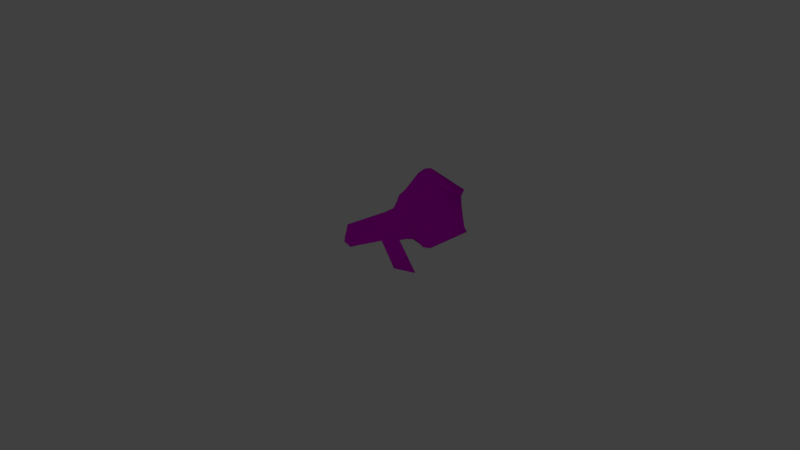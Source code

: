# Source: BandAid4_OnNose.blend  (saved by Blender 2.79.0; exported with 4.5.12 LTS)
import bpy
from mathutils import Matrix  # noqa: F401  (used for matrix-valued properties, if any)

bpy.ops.wm.read_factory_settings(use_empty=True)
scene = bpy.context.scene
scene.name = 'Scene'

# ---- collections
col_collection_1 = bpy.data.collections.new('Collection 1'); scene.collection.children.link(col_collection_1)
col_collection_2 = bpy.data.collections.new('Collection 2'); scene.collection.children.link(col_collection_2)
col_collection_6 = bpy.data.collections.new('Collection 6'); scene.collection.children.link(col_collection_6)
col_collection_6.hide_render = True
col_collection_6.hide_viewport = True
col_collection_20 = bpy.data.collections.new('Collection 20'); scene.collection.children.link(col_collection_20)
col_collection_20.hide_render = True
col_collection_20.hide_viewport = True

# ---- images (referenced by path relative to the original .blend; pixels are not part of the script)
import os
ASSET_DIR = os.environ.get("B2B_ASSET_DIR", "")  # directory of the original .blend (textures are referenced by path, not embedded)
HERE = os.path.dirname(os.path.abspath(__file__))  # packed textures are extracted next to this script under _unpacked/

def load_image(name, relpath, width, height, colorspace="sRGB"):
    """Load a texture the original file referenced (path relative to the .blend, or extracted next to this script)."""
    p = next((c for c in (os.path.join(HERE, relpath), os.path.join(ASSET_DIR, relpath)) if relpath and os.path.exists(c)), "")
    if p:
        img = bpy.data.images.load(p, check_existing=True)
        img.name = name
    else:  # same state as the original file: an image datablock whose file is absent (Cycles renders it pink)
        img = bpy.data.images.new(name, width, height)
        img.source = "FILE"
        img.filepath = "//" + (relpath or name)
    img.colorspace_settings.name = colorspace
    return img
img_plastertexture_png = load_image('PlasterTexture.png', 'PlasterTexture.png', 1024, 1024, 'sRGB')

# ---- materials (node trees are filled in below, after node groups)
mat_bandaid4 = bpy.data.materials.new('BandAid4')
mat_bandaid4.alpha_threshold = 0.0
mat_bandaid4.roughness = 0.5

# ---- material node trees
mat_bandaid4.use_nodes = True; mat_bandaid4.node_tree.nodes.clear()
_N = mat_bandaid4.node_tree.nodes; _L = mat_bandaid4.node_tree.links
n0 = _N.new('ShaderNodeOutputMaterial'); n0.name = 'Material Output'; n0.location = (300, 300)
n1 = _N.new('ShaderNodeBsdfDiffuse'); n1.name = 'Diffuse BSDF'; n1.location = (10, 300)
n2 = _N.new('ShaderNodeTexImage'); n2.name = 'Image Texture'; n2.location = (-190, 355)
n2.width = 140
n2.image = img_plastertexture_png
n3 = _N.new('ShaderNodeMapping'); n3.name = 'Mapping'; n3.location = (-490, 384)
n4 = _N.new('ShaderNodeTexCoord'); n4.name = 'Texture Coordinate'; n4.location = (-690, 367)
_L.new(n1.outputs[0], n0.inputs[0])
_L.new(n2.outputs[0], n1.inputs[0])
_L.new(n3.outputs[0], n2.inputs[0])
_L.new(n4.outputs[2], n3.inputs[0])
n0.is_active_output = True

# ---- world
world_world = bpy.data.worlds.new('World'); scene.world = world_world
world_world.color = (0.05088, 0.05088, 0.05088)
world_world.use_sun_shadow = False
world_world.sun_shadow_jitter_overblur = 0.0
world_world.cycles.sampling_method = 'MANUAL'

# ---- cameras
cam_camera = bpy.data.cameras.new('Camera')
cam_camera.clip_end = 100.0
cam_camera.lens = 35.0
cam_camera.sensor_width = 32.0
cam_camera.sensor_height = 18.0
cam_camera.ortho_scale = 7.314
cam_camera.dof.focus_distance = 0.0

# ---- lights
light_lamp = bpy.data.lights.new('Lamp', 'POINT')
light_lamp.transmission_factor = 0.0
light_lamp.cutoff_distance = 30.0
light_lamp.energy = 500.0
light_lamp.shadow_buffer_clip_start = 1.001
light_lamp.shadow_soft_size = 0.1
light_lamp.shadow_maximum_resolution = 0.006
light_lamp.use_absolute_resolution = True

# ---- meshes
me_plane_005 = bpy.data.meshes.new('Plane.005')
me_plane_005.from_pydata([(-0.02276, -0.008348, -0.03902), (-0.02105, -0.02015, -0.03694), (-0.02, -0.007241, -0.03604), (-0.01818, -0.01914, -0.03404), (0.002841, 0.005025, -0.009299), (0.007923, -0.01326, -0.01021), (0.003974, 0.008367, -0.008407), (0.009292, -0.01329, -0.008978), (0.007239, 0.01144, -0.008679), (0.01107, -0.01326, -0.008842), (0.0136, 0.0194, -0.01443), (0.01418, -0.01576, -0.01389), (0.01702, 0.02156, -0.01647), (0.0165, -0.01805, -0.01646), (0.02017, 0.02174, -0.01633), (0.02003, -0.01848, -0.01653), (0.0356, 0.01161, -0.002058), (0.0375, -0.009272, -0.006367), (-0.0232, -0.01131, -0.03751), (-0.02385, -0.01418, -0.03457), (-0.02416, -0.01701, -0.03528), (-0.02106, -0.01645, -0.03251), (-0.02088, -0.01325, -0.03173), (-0.02045, -0.0102, -0.03453), (0.005809, -0.01023, -0.007749), (0.004935, -0.004215, -0.006877), (0.00359, 0.000733, -0.007621), (0.007462, -0.008737, -0.005307), (0.006434, -0.003075, -0.004534), (0.004779, 0.003481, -0.006441), (0.009835, -0.009534, -0.004581), (0.008522, -0.001914, -0.002869), (0.006964, 0.006777, -0.005251), (0.01497, -0.01143, -0.006564), (0.01418, 0.001717, -0.0004348), (0.01297, 0.0131, -0.005991), (0.01786, -0.01265, -0.007787), (0.01733, 0.001874, -2.834e-10), (0.01612, 0.01501, -0.006592), (0.021, -0.01261, -0.008104), (0.02048, 0.001874, -2.834e-10), (0.01927, 0.01519, -0.006446), (0.03597, -0.006674, -0.003374), (0.03424, 0.003057, 0.0007357), (0.03388, 0.0085, 0.0002682), (-0.004509, -0.01519, -0.02049), (0.004519, -0.01412, -0.0128), (0.00143, 0.001991, -0.0117), (-0.006366, -0.00176, -0.02128), (-0.006809, -0.004719, -0.01977), (0.0009855, -0.001287, -0.01078), (-0.006201, -0.008684, -0.01768), (0.002189, -0.006073, -0.009647), (-0.006097, -0.01245, -0.01854), (0.002424, -0.01019, -0.01036), (0.001878, -0.03298, -0.05015), (0.01346, -0.03509, -0.04687), (5.17e-06, -0.01466, -0.01665), (-0.00247, -0.0001943, -0.01706), (-0.002913, -0.003153, -0.01555), (-0.002006, -0.007378, -0.01366), (-0.001974, -0.01168, -0.01437), (0.007671, -0.03404, -0.04851)], [], [(20, 1, 3, 21), (54, 46, 5, 24), (24, 5, 7, 27), (27, 7, 9, 30), (30, 9, 11, 33), (33, 11, 13, 36), (36, 13, 15, 39), (39, 15, 17, 42), (14, 41, 44, 16), (41, 40, 43, 44), (40, 39, 42, 43), (12, 38, 41, 14), (38, 37, 40, 41), (37, 36, 39, 40), (10, 35, 38, 12), (35, 34, 37, 38), (34, 33, 36, 37), (8, 32, 35, 10), (32, 31, 34, 35), (31, 30, 33, 34), (6, 29, 32, 8), (29, 28, 31, 32), (28, 27, 30, 31), (4, 26, 29, 6), (26, 25, 28, 29), (25, 24, 27, 28), (47, 50, 26, 4), (50, 52, 25, 26), (52, 54, 24, 25), (0, 18, 23, 2), (18, 19, 22, 23), (19, 20, 21, 22), (22, 21, 53, 51), (60, 61, 54, 52), (23, 22, 51, 49), (59, 60, 52, 50), (2, 23, 49, 48), (58, 59, 50, 47), (21, 3, 45, 53), (61, 57, 46, 54), (57, 45, 55, 62), (46, 57, 62, 56), (53, 45, 57, 61), (48, 49, 59, 58), (49, 51, 60, 59), (51, 53, 61, 60)])
me_plane_005.polygons.foreach_set('use_smooth', [True] * 46)
_uv = me_plane_005.uv_layers.new(name='UVMap')
_uv.uv.foreach_set('vector', [0.5161, 0.02601, 0.5538, 0.02601, 0.5538, 0.07972, 0.5161, 0.07972, 0.5161, 0.4977, 0.5538, 0.4977, 0.5538, 0.5357, 0.5161, 0.5357, 0.5161, 0.5357, 0.5538, 0.5357, 0.5738, 0.569, 0.5261, 0.569, 0.5261, 0.569, 0.5738, 0.569, 0.6088, 0.5993, 0.5436, 0.5993, 0.5436, 0.5993, 0.6088, 0.5993, 0.7484, 0.6909, 0.6144, 0.6909, 0.6144, 0.6909, 0.7484, 0.6909, 0.7714, 0.7244, 0.6259, 0.7244, 0.6259, 0.7244, 0.7714, 0.7244, 0.7714, 0.7646, 0.6259, 0.7646, 0.6259, 0.7646, 0.7714, 0.7646, 0.574, 0.9725, 0.5306, 0.9497, 0.1895, 0.7646, 0.335, 0.7646, 0.4438, 0.9497, 0.4004, 0.9725, 0.335, 0.7646, 0.4805, 0.7646, 0.4872, 0.9417, 0.4438, 0.9497, 0.4805, 0.7646, 0.6259, 0.7646, 0.5306, 0.9497, 0.4872, 0.9417, 0.1895, 0.7244, 0.335, 0.7244, 0.335, 0.7646, 0.1895, 0.7646, 0.335, 0.7244, 0.4805, 0.7244, 0.4805, 0.7646, 0.335, 0.7646, 0.4805, 0.7244, 0.6259, 0.7244, 0.6259, 0.7646, 0.4805, 0.7646, 0.2126, 0.6909, 0.3465, 0.6909, 0.335, 0.7244, 0.1895, 0.7244, 0.3465, 0.6909, 0.4805, 0.6909, 0.4805, 0.7244, 0.335, 0.7244, 0.4805, 0.6909, 0.6144, 0.6909, 0.6259, 0.7244, 0.4805, 0.7244, 0.348, 0.5993, 0.4132, 0.5993, 0.3465, 0.6909, 0.2126, 0.6909, 0.4132, 0.5993, 0.4784, 0.5993, 0.4805, 0.6909, 0.3465, 0.6909, 0.4784, 0.5993, 0.5436, 0.5993, 0.6144, 0.6909, 0.4805, 0.6909, 0.383, 0.569, 0.4307, 0.569, 0.4132, 0.5993, 0.348, 0.5993, 0.4307, 0.569, 0.4784, 0.569, 0.4784, 0.5993, 0.4132, 0.5993, 0.4784, 0.569, 0.5261, 0.569, 0.5436, 0.5993, 0.4784, 0.5993, 0.403, 0.5357, 0.4407, 0.5357, 0.4307, 0.569, 0.383, 0.569, 0.4407, 0.5357, 0.4784, 0.5357, 0.4784, 0.569, 0.4307, 0.569, 0.4784, 0.5357, 0.5161, 0.5357, 0.5261, 0.569, 0.4784, 0.569, 0.403, 0.4977, 0.4407, 0.4977, 0.4407, 0.5357, 0.403, 0.5357, 0.4407, 0.4977, 0.4784, 0.4977, 0.4784, 0.5357, 0.4407, 0.5357, 0.4784, 0.4977, 0.5161, 0.4977, 0.5161, 0.5357, 0.4784, 0.5357, 0.403, 0.02601, 0.4407, 0.02601, 0.4407, 0.07972, 0.403, 0.07972, 0.4407, 0.02601, 0.4784, 0.02601, 0.4784, 0.07972, 0.4407, 0.07972, 0.4784, 0.02601, 0.5161, 0.02601, 0.5161, 0.07972, 0.4784, 0.07972, 0.4784, 0.07972, 0.5161, 0.07972, 0.5161, 0.3457, 0.4784, 0.3457, 0.4784, 0.4217, 0.5161, 0.4217, 0.5161, 0.4977, 0.4784, 0.4977, 0.4407, 0.07972, 0.4784, 0.07972, 0.4784, 0.3457, 0.4407, 0.3457, 0.4407, 0.4217, 0.4784, 0.4217, 0.4784, 0.4977, 0.4407, 0.4977, 0.403, 0.07972, 0.4407, 0.07972, 0.4407, 0.3457, 0.403, 0.3457, 0.403, 0.4217, 0.4407, 0.4217, 0.4407, 0.4977, 0.403, 0.4977, 0.5161, 0.07972, 0.5538, 0.07972, 0.5538, 0.3457, 0.5161, 0.3457, 0.5161, 0.4217, 0.5538, 0.4217, 0.5538, 0.4977, 0.5161, 0.4977, 0.5538, 0.4217, 0.5538, 0.3457, 0.9071, 0.1427, 0.9402, 0.2111, 0.5538, 0.4977, 0.5538, 0.4217, 0.9402, 0.2111, 0.9733, 0.2795, 0.5161, 0.3457, 0.5538, 0.3457, 0.5538, 0.4217, 0.5161, 0.4217, 0.403, 0.3457, 0.4407, 0.3457, 0.4407, 0.4217, 0.403, 0.4217, 0.4407, 0.3457, 0.4784, 0.3457, 0.4784, 0.4217, 0.4407, 0.4217, 0.4784, 0.3457, 0.5161, 0.3457, 0.5161, 0.4217, 0.4784, 0.4217])
me_plane_005.materials.append(mat_bandaid4)
me_plane_005.use_remesh_preserve_volume = False
me_plane_005.use_remesh_preserve_attributes = False
me_plane_005.use_mirror_vertex_groups = False
me_plane_005.update()
me_plane_003 = bpy.data.meshes.new('Plane.003')
me_plane_003.from_pydata([(0.0009288, -0.01697, 0.001531), (0.00206, -0.01685, 0.001531), (0.007341, -0.005659, 0.001531), (0.002815, -0.003898, 0.001531), (0.002563, -0.002515, 0.001531), (-0.0129, 0.0005024, 0.001531), (-0.01454, -0.008928, 0.001531), (-0.01579, -0.02603, 0.001531), (-0.01642, -0.03257, 0.001531), (-0.01693, -0.03857, 0.001531), (-7.706e-05, -0.0176, 0.001531), (-0.0008315, -0.01974, 0.001531), (-0.002717, -0.03986, 0.001531), (-0.003723, -0.04162, 0.001531), (-0.005609, -0.042, 0.001531), (-0.009256, -0.04187, 0.001531), (-0.01252, -0.04099, 0.001531), (-0.01517, -0.03998, 0.001531), (0.00212, -0.002429, 0.001531), (0.00171, -0.002349, 0.001531), (0.001269, -0.002263, 0.001531), (-0.0005729, -0.001903, 0.001531), (-0.003793, -0.001275, 0.001531), (-0.006731, -0.0007017, 0.001531), (-0.009272, -0.0002059, 0.001531), (-0.011, 0.0001312, 0.001531), (-0.01121, 0.000172, 0.001531), (-0.01264, 0.0004522, 0.001531), (0.002644, -0.00223, 0.001634), (-0.01282, 0.0007873, 0.001634), (0.002201, -0.002144, 0.001634), (0.001791, -0.002064, 0.001634), (0.00135, -0.001978, 0.001634), (-0.0004919, -0.001618, 0.001634), (-0.003712, -0.0009899, 0.001634), (-0.00665, -0.0004168, 0.001634), (-0.009191, 7.907e-05, 0.001634), (-0.01092, 0.0004161, 0.001634), (-0.01113, 0.0004569, 0.001634), (-0.01256, 0.0007371, 0.001634)], [], [(3, 4, 11, 10), (24, 25, 9, 17), (23, 24, 17, 16), (12, 11, 13), (20, 13, 11, 19), (20, 21, 14, 13), (21, 22, 15, 14), (22, 23, 16, 15), (4, 18, 11), (19, 11, 18), (10, 0, 3), (2, 3, 0, 1), (7, 8, 26, 27, 6), (8, 9, 25, 26), (6, 27, 5), (24, 36, 37, 25), (4, 28, 30, 18), (20, 32, 33, 21), (23, 35, 36, 24), (27, 39, 29, 5), (26, 38, 39, 27), (19, 31, 32, 20), (22, 34, 35, 23), (25, 37, 38, 26), (18, 30, 31, 19), (21, 33, 34, 22)])
me_plane_003.use_remesh_preserve_volume = False
me_plane_003.use_remesh_preserve_attributes = False
me_plane_003.use_mirror_vertex_groups = False
me_plane_003.update()
me_plane_002 = bpy.data.meshes.new('Plane.002')
me_plane_002.from_pydata([(0.007341, -0.005659, 0.002094), (0.01426, -0.008425, 0.001622), (0.02482, -0.01283, 0.001622), (0.03437, -0.01559, 0.001622), (0.03525, -0.01635, 0.001622), (0.03525, -0.01735, 0.001622), (0.03098, -0.0264, 0.001622), (0.0296, -0.02691, 0.001622), (0.02821, -0.02691, 0.001622), (0.00206, -0.01685, 0.001622)], [], [(0, 9, 1), (1, 9, 2), (2, 9, 3), (3, 9, 4), (4, 9, 5), (5, 9, 6), (7, 9, 8), (6, 9, 7)])
me_plane_002.use_remesh_preserve_volume = False
me_plane_002.use_remesh_preserve_attributes = False
me_plane_002.use_mirror_vertex_groups = False
me_plane_002.update()
me_plane_001 = bpy.data.meshes.new('Plane.001')
me_plane_001.from_pydata([(-0.0129, 0.0005024, 0.001077), (-0.0134, 0.003269, 0.001077), (-0.01454, 0.00528, 0.001077), (-0.01567, 0.006663, 0.001077), (-0.0173, 0.008172, 0.001077), (-0.01919, 0.009178, 0.001077), (-0.02208, 0.009932, 0.001077), (-0.0256, 0.01106, 0.001077), (-0.02736, 0.01182, 0.001077), (-0.02849, 0.01308, 0.001077), (-0.02912, 0.01534, 0.001077), (-0.02887, 0.01773, 0.001077), (-0.02786, 0.01961, 0.001077), (-0.009633, 0.03646, 0.001077), (-0.008753, 0.03709, 0.001077), (-0.00737, 0.03659, 0.001077), (-0.005609, 0.03533, 0.001077), (-0.004101, 0.0347, 0.001077), (-0.001712, 0.0342, 0.001077), (0.0009288, 0.03382, 0.001077), (0.003946, 0.03407, 0.001077), (0.005958, 0.0347, 0.001077), (0.007215, 0.03533, 0.001077), (0.008473, 0.03483, 0.001077), (0.009982, 0.03244, 0.001077), (0.02255, 0.01333, 0.001077), (0.02306, 0.01144, 0.001077), (0.02281, 0.009555, 0.001077), (0.02167, 0.007795, 0.001077), (0.02017, 0.006789, 0.001077), (0.01866, 0.00616, 0.001077), (0.01338, 0.005909, 0.001077), (0.008599, 0.005532, 0.001077), (0.006461, 0.0044, 0.001077), (0.004575, 0.00264, 0.001077), (0.003192, 0.0001252, 0.001077), (0.002563, -0.002515, 0.001077), (0.00212, -0.002429, 0.001077), (0.00171, -0.002349, 0.001077), (0.001269, -0.002263, 0.001077), (-0.0005729, -0.001903, 0.001077), (-0.003793, -0.001275, 0.001077), (-0.006731, -0.0007017, 0.001077), (-0.009272, -0.0002059, 0.001077), (-0.011, 0.0001312, 0.001077), (-0.01121, 0.000172, 0.001077), (-0.01264, 0.0004522, 0.001077)], [], [(45, 16, 46), (0, 46, 16), (1, 0, 16, 15), (2, 1, 15, 14), (3, 2, 14, 13), (3, 13, 4), (4, 13, 5), (5, 13, 6), (6, 13, 7), (7, 13, 8), (8, 13, 9), (9, 13, 10), (10, 13, 11), (12, 11, 13), (24, 23, 35, 34), (34, 33, 24), (32, 24, 33), (31, 24, 32), (30, 24, 31), (29, 24, 30), (28, 24, 29), (27, 24, 28), (26, 24, 27), (25, 24, 26), (45, 44, 16), (17, 16, 44, 43), (18, 17, 43, 42), (19, 18, 42, 41), (20, 19, 41, 40), (21, 20, 40, 39), (21, 39, 38, 22), (22, 38, 37, 23), (35, 23, 37, 36)])
me_plane_001.use_remesh_preserve_volume = False
me_plane_001.use_remesh_preserve_attributes = False
me_plane_001.use_mirror_vertex_groups = False
me_plane_001.update()

# ---- objects
ob_m1 = bpy.data.objects.new('M1', None)
ob_m1_adult_male_genitalia = bpy.data.objects.new('M1:Adult_male_genitalia', None)
ob_band_onnose_open = bpy.data.objects.new('Band_onNose_open', me_plane_005)
ob_cover2 = bpy.data.objects.new('Cover2', me_plane_003)
ob_cover3 = bpy.data.objects.new('Cover3', me_plane_002)
ob_cover1 = bpy.data.objects.new('Cover1', me_plane_001)
ob_lamp = bpy.data.objects.new('Lamp', light_lamp)
ob_camera = bpy.data.objects.new('Camera', cam_camera)

# ---- transforms, parenting, visibility, modifiers, constraints
ob_m1.location = (0.0, 0.0, 0.0)
ob_m1_adult_male_genitalia.location = (0.0, 0.0, 0.0)
ob_band_onnose_open.location = (0.0, 0.0, 0.0)
ob_band_onnose_open.rotation_euler = (0.07571, 0.009326, -0.005329)
ob_band_onnose_open.lineart.crease_threshold = 0.0
_m = ob_band_onnose_open.modifiers.new('Solidify', 'SOLIDIFY')
_m.thickness = 5e-05
_m.nonmanifold_thickness_mode = 'FIXED'
_m.nonmanifold_merge_threshold = 0.0003
ob_cover2.location = (0.0, 0.0, -0.001443)
ob_cover2.lineart.crease_threshold = 0.0
ob_cover3.location = (0.0, 0.0, -0.001553)
ob_cover3.lineart.crease_threshold = 0.0
ob_cover1.location = (0.0, 0.0, -0.0009852)
ob_cover1.lineart.crease_threshold = 0.0
ob_lamp.location = (2.086, 1.005, 3.458)
ob_lamp.rotation_euler = (0.6503, 0.05522, 1.866)
ob_lamp.lock_rotations_4d = False
ob_lamp.empty_display_type = 'ARROWS'
ob_lamp.color = (0.0, 0.0, 0.0, 0.0)
ob_lamp.lineart.crease_threshold = 0.0
ob_camera.location = (0.004532, -0.005573, 0.4218)
ob_camera.lock_rotations_4d = False
ob_camera.empty_display_type = 'ARROWS'
ob_camera.color = (0.0, 0.0, 0.0, 0.0)
ob_camera.display_type = 'WIRE'
ob_camera.lineart.crease_threshold = 0.0

# ---- collection membership
col_collection_1.objects.link(ob_m1)
col_collection_1.objects.link(ob_m1_adult_male_genitalia)
col_collection_2.objects.link(ob_band_onnose_open)
col_collection_6.objects.link(ob_cover2)
col_collection_6.objects.link(ob_cover3)
col_collection_6.objects.link(ob_cover1)
col_collection_20.objects.link(ob_lamp)
col_collection_20.objects.link(ob_camera)

# ---- scene / render settings (as saved in the file)
scene.camera = ob_camera
scene.frame_start = 1; scene.frame_end = 250; scene.frame_set(0)
scene.render.engine = 'CYCLES'
scene.render.resolution_percentage = 50
scene.render.dither_intensity = 0.0
scene.cycles.use_denoising = False
scene.cycles.samples = 512
scene.cycles.sampling_pattern = 'TABULATED_SOBOL'
scene.cycles.use_adaptive_sampling = False
scene.cycles.use_light_tree = False
scene.cycles.blur_glossy = 0.0
scene.cycles.sample_clamp_indirect = 0.0
scene.view_settings.view_transform = 'Standard'
bpy.context.view_layer.update()
